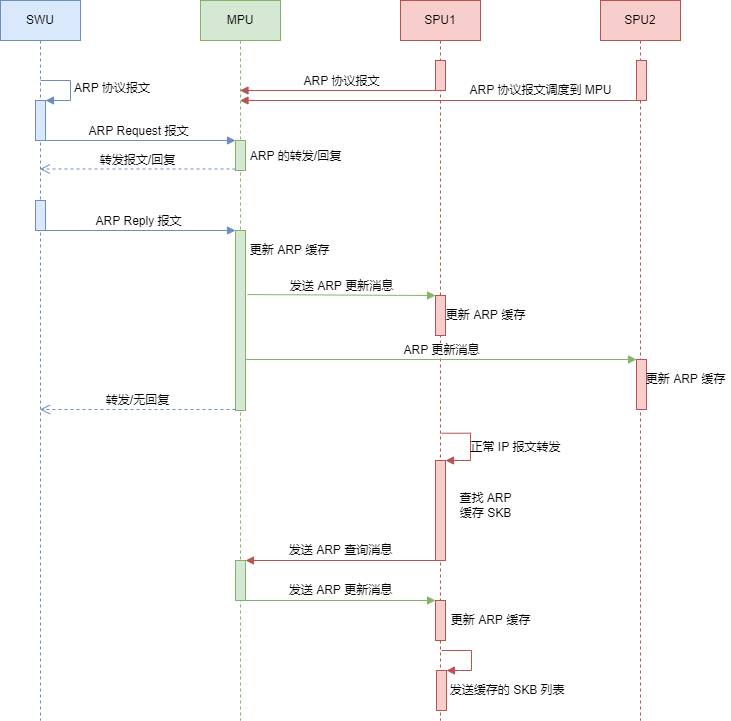

The diagram above was exported from draw.io. Its source (the exported page's mxGraphModel, read from the mxfile embedded in the PNG):
<mxGraphModel dx="1422" dy="762" grid="1" gridSize="10" guides="1" tooltips="1" connect="1" arrows="1" fold="1" page="1" pageScale="1" pageWidth="827" pageHeight="1169" math="0" shadow="0">
  <root>
    <mxCell id="0" />
    <mxCell id="1" parent="0" />
    <mxCell id="JjdMPteD02Bi1iabWEMs-10" value="SWU" style="shape=umlLifeline;perimeter=lifelinePerimeter;whiteSpace=wrap;html=1;container=1;collapsible=0;recursiveResize=0;outlineConnect=0;fillColor=#dae8fc;strokeColor=#6c8ebf;" vertex="1" parent="1">
      <mxGeometry x="80" y="120" width="80" height="720" as="geometry" />
    </mxCell>
    <mxCell id="JjdMPteD02Bi1iabWEMs-14" value="" style="html=1;points=[];perimeter=orthogonalPerimeter;fillColor=#dae8fc;strokeColor=#6c8ebf;" vertex="1" parent="JjdMPteD02Bi1iabWEMs-10">
      <mxGeometry x="35" y="100" width="10" height="40" as="geometry" />
    </mxCell>
    <mxCell id="JjdMPteD02Bi1iabWEMs-15" value="ARP 协议报文" style="edgeStyle=orthogonalEdgeStyle;html=1;align=left;spacingLeft=2;endArrow=block;rounded=0;entryX=1;entryY=0;fillColor=#dae8fc;strokeColor=#6c8ebf;" edge="1" target="JjdMPteD02Bi1iabWEMs-14" parent="JjdMPteD02Bi1iabWEMs-10">
      <mxGeometry relative="1" as="geometry">
        <mxPoint x="40" y="80" as="sourcePoint" />
        <Array as="points">
          <mxPoint x="70" y="80" />
        </Array>
      </mxGeometry>
    </mxCell>
    <mxCell id="JjdMPteD02Bi1iabWEMs-30" value="" style="html=1;points=[];perimeter=orthogonalPerimeter;fillColor=#dae8fc;strokeColor=#6c8ebf;" vertex="1" parent="JjdMPteD02Bi1iabWEMs-10">
      <mxGeometry x="35" y="200" width="10" height="30" as="geometry" />
    </mxCell>
    <mxCell id="JjdMPteD02Bi1iabWEMs-11" value="MPU" style="shape=umlLifeline;perimeter=lifelinePerimeter;whiteSpace=wrap;html=1;container=1;collapsible=0;recursiveResize=0;outlineConnect=0;fillColor=#d5e8d4;strokeColor=#82b366;" vertex="1" parent="1">
      <mxGeometry x="280" y="120" width="80" height="720" as="geometry" />
    </mxCell>
    <mxCell id="JjdMPteD02Bi1iabWEMs-17" value="" style="html=1;points=[];perimeter=orthogonalPerimeter;fillColor=#d5e8d4;strokeColor=#82b366;" vertex="1" parent="JjdMPteD02Bi1iabWEMs-11">
      <mxGeometry x="35" y="230" width="10" height="180" as="geometry" />
    </mxCell>
    <mxCell id="JjdMPteD02Bi1iabWEMs-27" value="" style="html=1;points=[];perimeter=orthogonalPerimeter;fillColor=#d5e8d4;strokeColor=#82b366;" vertex="1" parent="JjdMPteD02Bi1iabWEMs-11">
      <mxGeometry x="35" y="140" width="10" height="30" as="geometry" />
    </mxCell>
    <mxCell id="JjdMPteD02Bi1iabWEMs-28" value="ARP Request 报文" style="html=1;verticalAlign=bottom;endArrow=block;entryX=0;entryY=0;rounded=0;fillColor=#dae8fc;strokeColor=#6c8ebf;" edge="1" target="JjdMPteD02Bi1iabWEMs-27" parent="JjdMPteD02Bi1iabWEMs-11">
      <mxGeometry relative="1" as="geometry">
        <mxPoint x="-160.5" y="140" as="sourcePoint" />
      </mxGeometry>
    </mxCell>
    <mxCell id="JjdMPteD02Bi1iabWEMs-42" value="" style="html=1;points=[];perimeter=orthogonalPerimeter;fillColor=#d5e8d4;strokeColor=#82b366;" vertex="1" parent="JjdMPteD02Bi1iabWEMs-11">
      <mxGeometry x="35" y="560" width="10" height="40" as="geometry" />
    </mxCell>
    <mxCell id="JjdMPteD02Bi1iabWEMs-12" value="SPU1" style="shape=umlLifeline;perimeter=lifelinePerimeter;whiteSpace=wrap;html=1;container=1;collapsible=0;recursiveResize=0;outlineConnect=0;fillColor=#f8cecc;strokeColor=#b85450;" vertex="1" parent="1">
      <mxGeometry x="480" y="120" width="80" height="720" as="geometry" />
    </mxCell>
    <mxCell id="JjdMPteD02Bi1iabWEMs-20" value="" style="html=1;points=[];perimeter=orthogonalPerimeter;fillColor=#f8cecc;strokeColor=#b85450;" vertex="1" parent="JjdMPteD02Bi1iabWEMs-12">
      <mxGeometry x="35" y="295" width="10" height="40" as="geometry" />
    </mxCell>
    <mxCell id="JjdMPteD02Bi1iabWEMs-33" value="" style="html=1;points=[];perimeter=orthogonalPerimeter;fillColor=#f8cecc;strokeColor=#b85450;" vertex="1" parent="JjdMPteD02Bi1iabWEMs-12">
      <mxGeometry x="35" y="60" width="10" height="30" as="geometry" />
    </mxCell>
    <mxCell id="JjdMPteD02Bi1iabWEMs-39" value="" style="html=1;points=[];perimeter=orthogonalPerimeter;fillColor=#f8cecc;strokeColor=#b85450;" vertex="1" parent="JjdMPteD02Bi1iabWEMs-12">
      <mxGeometry x="35" y="460" width="10" height="100" as="geometry" />
    </mxCell>
    <mxCell id="JjdMPteD02Bi1iabWEMs-40" value="" style="edgeStyle=orthogonalEdgeStyle;html=1;align=left;spacingLeft=2;endArrow=block;rounded=0;entryX=1;entryY=0;exitX=0.513;exitY=0.601;exitDx=0;exitDy=0;exitPerimeter=0;fillColor=#f8cecc;strokeColor=#b85450;" edge="1" target="JjdMPteD02Bi1iabWEMs-39" parent="JjdMPteD02Bi1iabWEMs-12" source="JjdMPteD02Bi1iabWEMs-12">
      <mxGeometry relative="1" as="geometry">
        <mxPoint x="40" y="490" as="sourcePoint" />
        <Array as="points">
          <mxPoint x="70" y="433" />
          <mxPoint x="70" y="460" />
        </Array>
      </mxGeometry>
    </mxCell>
    <mxCell id="JjdMPteD02Bi1iabWEMs-46" value="" style="html=1;points=[];perimeter=orthogonalPerimeter;fillColor=#f8cecc;strokeColor=#b85450;" vertex="1" parent="JjdMPteD02Bi1iabWEMs-12">
      <mxGeometry x="35" y="600" width="10" height="40" as="geometry" />
    </mxCell>
    <mxCell id="JjdMPteD02Bi1iabWEMs-13" value="SPU2" style="shape=umlLifeline;perimeter=lifelinePerimeter;whiteSpace=wrap;html=1;container=1;collapsible=0;recursiveResize=0;outlineConnect=0;fillColor=#f8cecc;strokeColor=#b85450;" vertex="1" parent="1">
      <mxGeometry x="680" y="120" width="80" height="720" as="geometry" />
    </mxCell>
    <mxCell id="JjdMPteD02Bi1iabWEMs-23" value="" style="html=1;points=[];perimeter=orthogonalPerimeter;fillColor=#f8cecc;strokeColor=#b85450;" vertex="1" parent="JjdMPteD02Bi1iabWEMs-13">
      <mxGeometry x="36" y="359" width="10" height="50" as="geometry" />
    </mxCell>
    <mxCell id="JjdMPteD02Bi1iabWEMs-34" value="" style="html=1;points=[];perimeter=orthogonalPerimeter;fillColor=#f8cecc;strokeColor=#b85450;" vertex="1" parent="JjdMPteD02Bi1iabWEMs-13">
      <mxGeometry x="36" y="60" width="10" height="40" as="geometry" />
    </mxCell>
    <mxCell id="JjdMPteD02Bi1iabWEMs-18" value="ARP Reply 报文" style="html=1;verticalAlign=bottom;endArrow=block;entryX=0;entryY=0;rounded=0;fillColor=#dae8fc;strokeColor=#6c8ebf;" edge="1" parent="1">
      <mxGeometry relative="1" as="geometry">
        <mxPoint x="119.5" y="350.0000000000001" as="sourcePoint" />
        <mxPoint x="315" y="350.0000000000001" as="targetPoint" />
      </mxGeometry>
    </mxCell>
    <mxCell id="JjdMPteD02Bi1iabWEMs-21" value="发送 ARP 更新消息" style="html=1;verticalAlign=bottom;endArrow=block;entryX=0;entryY=0;rounded=0;exitX=1.2;exitY=0.356;exitDx=0;exitDy=0;exitPerimeter=0;fillColor=#d5e8d4;strokeColor=#82b366;" edge="1" target="JjdMPteD02Bi1iabWEMs-20" parent="1" source="JjdMPteD02Bi1iabWEMs-17">
      <mxGeometry relative="1" as="geometry">
        <mxPoint x="319.5" y="415" as="sourcePoint" />
      </mxGeometry>
    </mxCell>
    <mxCell id="JjdMPteD02Bi1iabWEMs-24" value="ARP 更新消息" style="html=1;verticalAlign=bottom;startArrow=none;endArrow=block;startSize=8;rounded=0;startFill=0;fillColor=#d5e8d4;strokeColor=#82b366;" edge="1" target="JjdMPteD02Bi1iabWEMs-23" parent="1">
      <mxGeometry relative="1" as="geometry">
        <mxPoint x="325" y="479" as="sourcePoint" />
      </mxGeometry>
    </mxCell>
    <mxCell id="JjdMPteD02Bi1iabWEMs-19" value="转发/无回复" style="html=1;verticalAlign=bottom;endArrow=open;dashed=1;endSize=8;exitX=0;exitY=0.95;rounded=0;fillColor=#dae8fc;strokeColor=#6c8ebf;" edge="1" parent="1">
      <mxGeometry relative="1" as="geometry">
        <mxPoint x="119.5" y="529" as="targetPoint" />
        <mxPoint x="315" y="529" as="sourcePoint" />
      </mxGeometry>
    </mxCell>
    <mxCell id="JjdMPteD02Bi1iabWEMs-25" value="更新 ARP 缓存" style="text;html=1;align=center;verticalAlign=middle;resizable=0;points=[];autosize=1;strokeColor=none;fillColor=none;" vertex="1" parent="1">
      <mxGeometry x="520" y="425" width="90" height="20" as="geometry" />
    </mxCell>
    <mxCell id="JjdMPteD02Bi1iabWEMs-26" value="更新 ARP 缓存" style="text;html=1;align=center;verticalAlign=middle;resizable=0;points=[];autosize=1;strokeColor=none;fillColor=none;" vertex="1" parent="1">
      <mxGeometry x="720" y="489" width="90" height="20" as="geometry" />
    </mxCell>
    <mxCell id="JjdMPteD02Bi1iabWEMs-29" value="转发报文/回复" style="html=1;verticalAlign=bottom;endArrow=open;dashed=1;endSize=8;exitX=0;exitY=0.95;rounded=0;fillColor=#dae8fc;strokeColor=#6c8ebf;" edge="1" source="JjdMPteD02Bi1iabWEMs-27" parent="1" target="JjdMPteD02Bi1iabWEMs-10">
      <mxGeometry relative="1" as="geometry">
        <mxPoint x="119.5" y="336" as="targetPoint" />
      </mxGeometry>
    </mxCell>
    <mxCell id="JjdMPteD02Bi1iabWEMs-31" value="ARP 的转发/回复" style="text;html=1;align=center;verticalAlign=middle;resizable=0;points=[];autosize=1;strokeColor=none;fillColor=none;" vertex="1" parent="1">
      <mxGeometry x="320" y="266" width="110" height="20" as="geometry" />
    </mxCell>
    <mxCell id="JjdMPteD02Bi1iabWEMs-35" value="ARP 协议报文" style="html=1;verticalAlign=bottom;endArrow=block;rounded=0;exitX=0.7;exitY=1;exitDx=0;exitDy=0;exitPerimeter=0;fillColor=#f8cecc;strokeColor=#b85450;" edge="1" parent="1" source="JjdMPteD02Bi1iabWEMs-33" target="JjdMPteD02Bi1iabWEMs-11">
      <mxGeometry width="80" relative="1" as="geometry">
        <mxPoint x="370" y="230" as="sourcePoint" />
        <mxPoint x="450" y="230" as="targetPoint" />
      </mxGeometry>
    </mxCell>
    <mxCell id="JjdMPteD02Bi1iabWEMs-37" value="" style="html=1;verticalAlign=bottom;endArrow=block;rounded=0;exitX=0.7;exitY=1;exitDx=0;exitDy=0;exitPerimeter=0;fillColor=#f8cecc;strokeColor=#b85450;" edge="1" parent="1" source="JjdMPteD02Bi1iabWEMs-34" target="JjdMPteD02Bi1iabWEMs-11">
      <mxGeometry width="80" relative="1" as="geometry">
        <mxPoint x="370" y="430" as="sourcePoint" />
        <mxPoint x="450" y="430" as="targetPoint" />
      </mxGeometry>
    </mxCell>
    <mxCell id="JjdMPteD02Bi1iabWEMs-38" value="ARP 协议报文调度到 MPU" style="text;html=1;align=center;verticalAlign=middle;resizable=0;points=[];autosize=1;strokeColor=none;fillColor=none;" vertex="1" parent="1">
      <mxGeometry x="540" y="200" width="160" height="20" as="geometry" />
    </mxCell>
    <mxCell id="JjdMPteD02Bi1iabWEMs-41" value="查找 ARP&lt;br&gt;缓存 SKB" style="text;html=1;align=center;verticalAlign=middle;resizable=0;points=[];autosize=1;strokeColor=none;fillColor=none;" vertex="1" parent="1">
      <mxGeometry x="530" y="610" width="70" height="30" as="geometry" />
    </mxCell>
    <mxCell id="JjdMPteD02Bi1iabWEMs-43" value="" style="html=1;verticalAlign=bottom;endArrow=block;entryX=1;entryY=0;rounded=0;fillColor=#f8cecc;strokeColor=#b85450;" edge="1" target="JjdMPteD02Bi1iabWEMs-42" parent="1" source="JjdMPteD02Bi1iabWEMs-12">
      <mxGeometry relative="1" as="geometry">
        <mxPoint x="385" y="680" as="sourcePoint" />
      </mxGeometry>
    </mxCell>
    <mxCell id="JjdMPteD02Bi1iabWEMs-47" value="" style="html=1;verticalAlign=bottom;endArrow=block;entryX=0;entryY=0;rounded=0;fillColor=#d5e8d4;strokeColor=#82b366;" edge="1" target="JjdMPteD02Bi1iabWEMs-46" parent="1" source="JjdMPteD02Bi1iabWEMs-11">
      <mxGeometry relative="1" as="geometry">
        <mxPoint x="445" y="720" as="sourcePoint" />
      </mxGeometry>
    </mxCell>
    <mxCell id="JjdMPteD02Bi1iabWEMs-50" value="发送 ARP 更新消息" style="text;html=1;align=center;verticalAlign=middle;resizable=0;points=[];autosize=1;strokeColor=none;fillColor=none;" vertex="1" parent="1">
      <mxGeometry x="360" y="700" width="120" height="20" as="geometry" />
    </mxCell>
    <mxCell id="JjdMPteD02Bi1iabWEMs-51" value="发送 ARP 查询消息" style="text;html=1;align=center;verticalAlign=middle;resizable=0;points=[];autosize=1;strokeColor=none;fillColor=none;" vertex="1" parent="1">
      <mxGeometry x="360" y="660" width="120" height="20" as="geometry" />
    </mxCell>
    <mxCell id="JjdMPteD02Bi1iabWEMs-52" value="更新 ARP 缓存" style="text;html=1;align=center;verticalAlign=middle;resizable=0;points=[];autosize=1;strokeColor=none;fillColor=none;" vertex="1" parent="1">
      <mxGeometry x="525" y="730" width="90" height="20" as="geometry" />
    </mxCell>
    <mxCell id="JjdMPteD02Bi1iabWEMs-53" value="" style="html=1;points=[];perimeter=orthogonalPerimeter;fillColor=#f8cecc;strokeColor=#b85450;" vertex="1" parent="1">
      <mxGeometry x="516" y="790" width="10" height="40" as="geometry" />
    </mxCell>
    <mxCell id="JjdMPteD02Bi1iabWEMs-54" value="" style="edgeStyle=orthogonalEdgeStyle;html=1;align=left;spacingLeft=2;endArrow=block;rounded=0;entryX=1;entryY=0;fillColor=#f8cecc;strokeColor=#b85450;" edge="1" target="JjdMPteD02Bi1iabWEMs-53" parent="1">
      <mxGeometry relative="1" as="geometry">
        <mxPoint x="521" y="770" as="sourcePoint" />
        <Array as="points">
          <mxPoint x="551" y="770" />
        </Array>
      </mxGeometry>
    </mxCell>
    <mxCell id="JjdMPteD02Bi1iabWEMs-55" value="&amp;nbsp; &amp;nbsp; &amp;nbsp; &amp;nbsp; &amp;nbsp; &amp;nbsp; &amp;nbsp; &amp;nbsp; &amp;nbsp; &amp;nbsp;发送缓存的 SKB 列表" style="text;html=1;align=center;verticalAlign=middle;resizable=0;points=[];autosize=1;strokeColor=none;fillColor=none;" vertex="1" parent="1">
      <mxGeometry x="460" y="800" width="190" height="20" as="geometry" />
    </mxCell>
    <mxCell id="JjdMPteD02Bi1iabWEMs-56" value="正常 IP 报文转发" style="text;html=1;align=center;verticalAlign=middle;resizable=0;points=[];autosize=1;strokeColor=none;fillColor=none;" vertex="1" parent="1">
      <mxGeometry x="540" y="557" width="110" height="20" as="geometry" />
    </mxCell>
    <mxCell id="JjdMPteD02Bi1iabWEMs-57" value="更新 ARP 缓存" style="text;html=1;align=center;verticalAlign=middle;resizable=0;points=[];autosize=1;strokeColor=none;fillColor=none;" vertex="1" parent="1">
      <mxGeometry x="324" y="360" width="90" height="20" as="geometry" />
    </mxCell>
  </root>
</mxGraphModel>